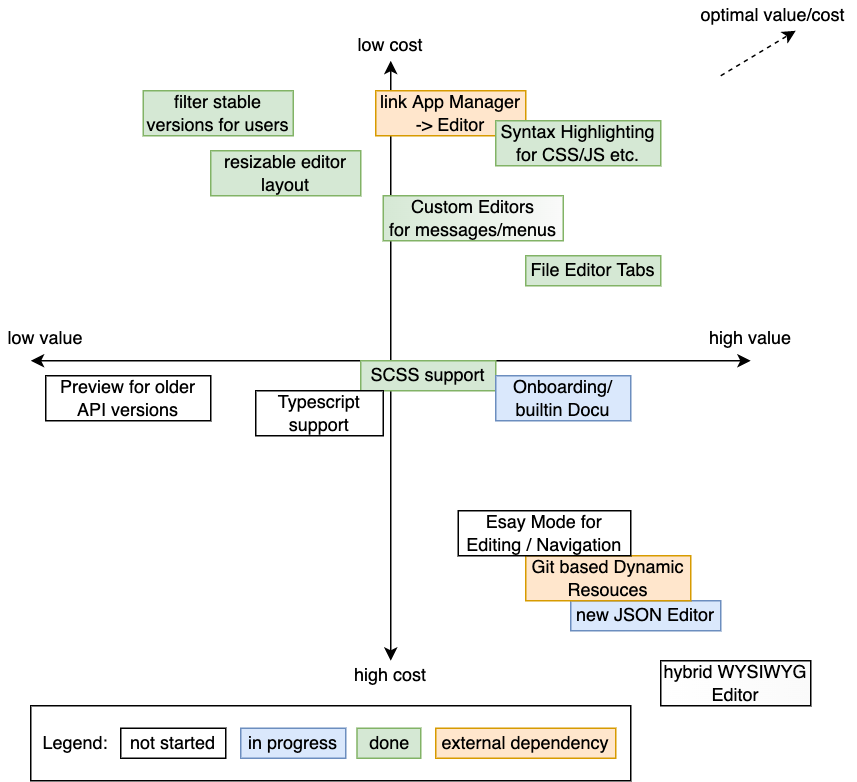

The diagram above was exported from draw.io. Its source (the exported page's mxGraphModel, read from the mxfile embedded in the PNG):
<mxGraphModel dx="683" dy="701" grid="1" gridSize="10" guides="1" tooltips="1" connect="1" arrows="1" fold="1" page="1" pageScale="1" pageWidth="827" pageHeight="1169" math="0" shadow="0">
  <root>
    <mxCell id="0" />
    <mxCell id="1" parent="0" />
    <mxCell id="2" value="" style="endArrow=classic;html=1;startArrow=classic;startFill=1;" parent="1" edge="1">
      <mxGeometry width="50" height="50" relative="1" as="geometry">
        <mxPoint x="120" y="280" as="sourcePoint" />
        <mxPoint x="600" y="280" as="targetPoint" />
      </mxGeometry>
    </mxCell>
    <mxCell id="3" value="high value" style="text;html=1;strokeColor=none;fillColor=none;align=center;verticalAlign=middle;whiteSpace=wrap;rounded=0;" parent="1" vertex="1">
      <mxGeometry x="570" y="250" width="60" height="30" as="geometry" />
    </mxCell>
    <mxCell id="4" value="" style="endArrow=classic;html=1;startArrow=classic;startFill=1;" parent="1" edge="1">
      <mxGeometry width="50" height="50" relative="1" as="geometry">
        <mxPoint x="360" y="80" as="sourcePoint" />
        <mxPoint x="360" y="480" as="targetPoint" />
      </mxGeometry>
    </mxCell>
    <mxCell id="5" value="low value" style="text;html=1;strokeColor=none;fillColor=none;align=center;verticalAlign=middle;whiteSpace=wrap;rounded=0;" parent="1" vertex="1">
      <mxGeometry x="100" y="250" width="60" height="30" as="geometry" />
    </mxCell>
    <mxCell id="6" value="low cost" style="text;html=1;strokeColor=none;fillColor=none;align=center;verticalAlign=middle;whiteSpace=wrap;rounded=0;" parent="1" vertex="1">
      <mxGeometry x="330" y="60" width="60" height="20" as="geometry" />
    </mxCell>
    <mxCell id="7" value="high cost" style="text;html=1;strokeColor=none;fillColor=none;align=center;verticalAlign=middle;whiteSpace=wrap;rounded=0;" parent="1" vertex="1">
      <mxGeometry x="330" y="480" width="60" height="20" as="geometry" />
    </mxCell>
    <mxCell id="9" value="optimal value/cost" style="text;html=1;strokeColor=none;fillColor=none;align=center;verticalAlign=middle;whiteSpace=wrap;rounded=0;" parent="1" vertex="1">
      <mxGeometry x="560" y="40" width="110" height="20" as="geometry" />
    </mxCell>
    <mxCell id="10" value="" style="endArrow=classic;html=1;dashed=1;" parent="1" edge="1">
      <mxGeometry width="50" height="50" relative="1" as="geometry">
        <mxPoint x="580" y="90" as="sourcePoint" />
        <mxPoint x="630" y="60" as="targetPoint" />
      </mxGeometry>
    </mxCell>
    <mxCell id="11" value="filter stable versions for users" style="rounded=0;whiteSpace=wrap;html=1;fillColor=#d5e8d4;strokeColor=#82b366;" parent="1" vertex="1">
      <mxGeometry x="195" y="100" width="100" height="30" as="geometry" />
    </mxCell>
    <mxCell id="12" value="resizable editor layout" style="rounded=0;whiteSpace=wrap;html=1;fillColor=#d5e8d4;strokeColor=#82b366;" parent="1" vertex="1">
      <mxGeometry x="240" y="140" width="100" height="30" as="geometry" />
    </mxCell>
    <mxCell id="13" value="link App Manager -&amp;gt; Editor" style="rounded=0;whiteSpace=wrap;html=1;fillColor=#ffe6cc;strokeColor=#d79b00;" parent="1" vertex="1">
      <mxGeometry x="350" y="100" width="100" height="30" as="geometry" />
    </mxCell>
    <mxCell id="14" value="SCSS support" style="rounded=0;whiteSpace=wrap;html=1;fillColor=#d5e8d4;strokeColor=#82b366;" parent="1" vertex="1">
      <mxGeometry x="340" y="280" width="90" height="20" as="geometry" />
    </mxCell>
    <mxCell id="15" value="new JSON Editor" style="rounded=0;whiteSpace=wrap;html=1;fillColor=#dae8fc;strokeColor=#6c8ebf;" parent="1" vertex="1">
      <mxGeometry x="480" y="440" width="100" height="20" as="geometry" />
    </mxCell>
    <mxCell id="16" value="Git based Dynamic Resouces" style="rounded=0;whiteSpace=wrap;html=1;fillColor=#ffe6cc;strokeColor=#d79b00;" parent="1" vertex="1">
      <mxGeometry x="450" y="410" width="110" height="30" as="geometry" />
    </mxCell>
    <mxCell id="17" value="Onboarding/&lt;br&gt;builtin Docu" style="rounded=0;whiteSpace=wrap;html=1;fillColor=#dae8fc;strokeColor=#6c8ebf;" parent="1" vertex="1">
      <mxGeometry x="430" y="290" width="90" height="30" as="geometry" />
    </mxCell>
    <mxCell id="19" value="Preview for older API versions" style="rounded=0;whiteSpace=wrap;html=1;" parent="1" vertex="1">
      <mxGeometry x="130" y="290" width="110" height="30" as="geometry" />
    </mxCell>
    <mxCell id="20" value="Typescript support" style="rounded=0;whiteSpace=wrap;html=1;" parent="1" vertex="1">
      <mxGeometry x="270" y="300" width="85" height="30" as="geometry" />
    </mxCell>
    <mxCell id="21" value="File Editor Tabs" style="rounded=0;whiteSpace=wrap;html=1;fillColor=#d5e8d4;strokeColor=#82b366;" parent="1" vertex="1">
      <mxGeometry x="450" y="210" width="90" height="20" as="geometry" />
    </mxCell>
    <mxCell id="22" value="Custom Editors&lt;br&gt;for messages/menus" style="rounded=0;whiteSpace=wrap;html=1;fillColor=#d5e8d4;strokeColor=#82b366;gradientColor=#FAFAFA;gradientDirection=east;" parent="1" vertex="1">
      <mxGeometry x="355" y="170" width="120" height="30" as="geometry" />
    </mxCell>
    <mxCell id="23" value="Esay Mode for Editing / Navigation" style="rounded=0;whiteSpace=wrap;html=1;" parent="1" vertex="1">
      <mxGeometry x="405" y="380" width="115" height="30" as="geometry" />
    </mxCell>
    <mxCell id="24" value="Syntax Highlighting for CSS/JS etc." style="rounded=0;whiteSpace=wrap;html=1;fillColor=#d5e8d4;strokeColor=#82b366;" parent="1" vertex="1">
      <mxGeometry x="430" y="120" width="110" height="30" as="geometry" />
    </mxCell>
    <mxCell id="25" value="hybrid WYSIWYG&lt;br&gt;Editor" style="rounded=0;whiteSpace=wrap;html=1;gradientColor=#FAFAFA;gradientDirection=east;" parent="1" vertex="1">
      <mxGeometry x="540" y="480" width="100" height="30" as="geometry" />
    </mxCell>
    <mxCell id="26" value="in progress" style="rounded=0;whiteSpace=wrap;html=1;fillColor=#dae8fc;strokeColor=#6c8ebf;" vertex="1" parent="1">
      <mxGeometry x="260" y="525" width="70" height="20" as="geometry" />
    </mxCell>
    <mxCell id="27" value="Legend:" style="text;html=1;strokeColor=none;fillColor=none;align=center;verticalAlign=middle;whiteSpace=wrap;rounded=0;" vertex="1" parent="1">
      <mxGeometry x="120" y="520" width="60" height="30" as="geometry" />
    </mxCell>
    <mxCell id="28" value="done" style="rounded=0;whiteSpace=wrap;html=1;fillColor=#d5e8d4;strokeColor=#82b366;" vertex="1" parent="1">
      <mxGeometry x="337.5" y="525" width="42.5" height="20" as="geometry" />
    </mxCell>
    <mxCell id="29" value="external dependency" style="rounded=0;whiteSpace=wrap;html=1;fillColor=#ffe6cc;strokeColor=#d79b00;" vertex="1" parent="1">
      <mxGeometry x="390" y="525" width="120" height="20" as="geometry" />
    </mxCell>
    <mxCell id="30" value="not started" style="rounded=0;whiteSpace=wrap;html=1;" vertex="1" parent="1">
      <mxGeometry x="180" y="525" width="70" height="20" as="geometry" />
    </mxCell>
    <mxCell id="31" value="" style="rounded=0;whiteSpace=wrap;html=1;fillColor=none;" vertex="1" parent="1">
      <mxGeometry x="120" y="510" width="400" height="50" as="geometry" />
    </mxCell>
  </root>
</mxGraphModel>